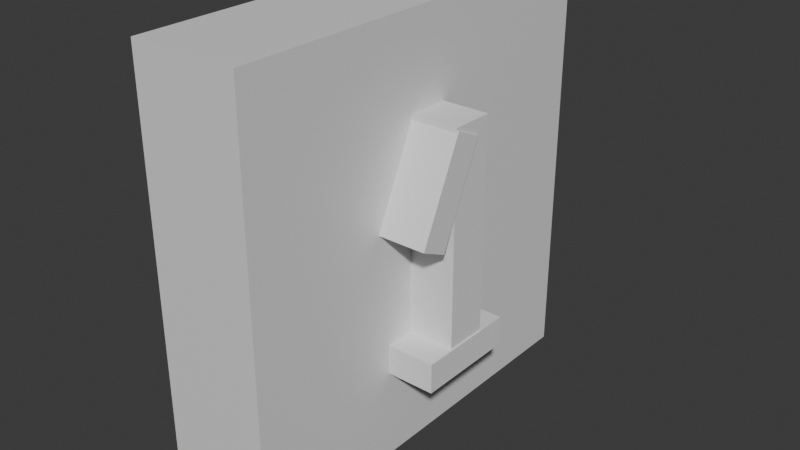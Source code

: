 # Source: number1.blend  (saved by Blender 4.3.34; exported with 4.5.12 LTS)
import bpy
from mathutils import Matrix  # noqa: F401  (used for matrix-valued properties, if any)

bpy.ops.wm.read_factory_settings(use_empty=True)
scene = bpy.context.scene
scene.name = 'Scene'

# ---- collections
col_collection = bpy.data.collections.new('Collection'); scene.collection.children.link(col_collection)

# ---- materials (node trees are filled in below, after node groups)
mat_material = bpy.data.materials.new('Material')
mat_material.alpha_threshold = 0.0
mat_material.roughness = 0.5
mat_material.line_color = (0.0, 0.0, 0.0, 1.0)

# ---- node groups
ng_smooth_by_angle = bpy.data.node_groups.new('Smooth by Angle', 'GeometryNodeTree')
_s = ng_smooth_by_angle.interface.new_socket(name='Mesh', in_out='OUTPUT', socket_type='NodeSocketGeometry')
_s = ng_smooth_by_angle.interface.new_socket(name='Mesh', in_out='INPUT', socket_type='NodeSocketGeometry')
_s = ng_smooth_by_angle.interface.new_socket(name='Angle', in_out='INPUT', socket_type='NodeSocketFloat')
_s.subtype = 'ANGLE'
_s.default_value = 0.5236
_s.min_value = 0.0
_s.max_value = 3.142
_s.description = 'Maximum face angle for smooth edges'
_s = ng_smooth_by_angle.interface.new_socket(name='Ignore Sharpness', in_out='INPUT', socket_type='NodeSocketBool')
_s.force_non_field = True
ng_smooth_by_angle.description = 'Set the sharpness of mesh edges based on the angle between the neighboring faces'
ng_smooth_by_angle.is_modifier = True
_N = ng_smooth_by_angle.nodes; _L = ng_smooth_by_angle.links
n0 = _N.new('GeometryNodeSetShadeSmooth'); n0.name = 'Set Shade Smooth'; n0.location = (120, -80)
n0.domain = 'EDGE'
n1 = _N.new('GeometryNodeSetShadeSmooth'); n1.name = 'Set Shade Smooth.001'; n1.location = (300, -80)
n2 = _N.new('NodeGroupOutput'); n2.name = 'Group Output'; n2.location = (480, -80)
n3 = _N.new('GeometryNodeInputMeshEdgeAngle'); n3.name = 'Edge Angle'; n3.location = (-440, -240)
n4 = _N.new('NodeGroupInput'); n4.name = 'Group Input'; n4.location = (-80, -80)
n5 = _N.new('GeometryNodeInputEdgeSmooth'); n5.name = 'Is Edge Smooth'; n5.location = (-260, -120)
n6 = _N.new('GeometryNodeInputShadeSmooth'); n6.name = 'Is Shade Smooth'; n6.location = (-440, -397)
n7 = _N.new('FunctionNodeCompare'); n7.name = 'Compare'; n7.location = (-260, -260)
n7.operation = 'LESS_EQUAL'
n7.inputs[6].default_value = (0.0, 0.0, 0.0, 0.0)
n7.inputs[7].default_value = (0.0, 0.0, 0.0, 0.0)
n8 = _N.new('FunctionNodeBooleanMath'); n8.name = 'Boolean Math.001'; n8.location = (-80, -260)
n9 = _N.new('NodeGroupInput'); n9.name = 'Group Input.001'; n9.location = (-440, -329)
n10 = _N.new('NodeGroupInput'); n10.name = 'Group Input.002'; n10.location = (-259, -189)
n11 = _N.new('FunctionNodeBooleanMath'); n11.name = 'Boolean Math'; n11.location = (-80, -149)
n11.operation = 'OR'
n12 = _N.new('FunctionNodeBooleanMath'); n12.name = 'Boolean Math.002'; n12.location = (-260, -380)
n12.operation = 'OR'
n13 = _N.new('NodeGroupInput'); n13.name = 'Group Input.003'; n13.location = (-440, -460)
_L.new(n3.outputs[0], n7.inputs[0])
_L.new(n1.outputs[0], n2.inputs[0])
_L.new(n9.outputs[1], n7.inputs[1])
_L.new(n7.outputs[0], n8.inputs[0])
_L.new(n4.outputs[0], n0.inputs[0])
_L.new(n0.outputs[0], n1.inputs[0])
_L.new(n8.outputs[0], n0.inputs[2])
_L.new(n10.outputs[2], n11.inputs[1])
_L.new(n5.outputs[0], n11.inputs[0])
_L.new(n11.outputs[0], n0.inputs[1])
_L.new(n13.outputs[2], n12.inputs[1])
_L.new(n6.outputs[0], n12.inputs[0])
_L.new(n12.outputs[0], n8.inputs[1])
n2.is_active_output = True
ng_smooth_by_angle_001 = bpy.data.node_groups.new('Smooth by Angle.001', 'GeometryNodeTree')
_s = ng_smooth_by_angle_001.interface.new_socket(name='Mesh', in_out='OUTPUT', socket_type='NodeSocketGeometry')
_s = ng_smooth_by_angle_001.interface.new_socket(name='Mesh', in_out='INPUT', socket_type='NodeSocketGeometry')
_s = ng_smooth_by_angle_001.interface.new_socket(name='Angle', in_out='INPUT', socket_type='NodeSocketFloat')
_s.subtype = 'ANGLE'
_s.default_value = 0.5236
_s.min_value = 0.0
_s.max_value = 3.142
_s.description = 'Maximum face angle for smooth edges'
_s = ng_smooth_by_angle_001.interface.new_socket(name='Ignore Sharpness', in_out='INPUT', socket_type='NodeSocketBool')
_s.force_non_field = True
ng_smooth_by_angle_001.description = 'Set the sharpness of mesh edges based on the angle between the neighboring faces'
ng_smooth_by_angle_001.is_modifier = True
_N = ng_smooth_by_angle_001.nodes; _L = ng_smooth_by_angle_001.links
n0 = _N.new('GeometryNodeSetShadeSmooth'); n0.name = 'Set Shade Smooth'; n0.location = (120, -80)
n0.domain = 'EDGE'
n1 = _N.new('GeometryNodeSetShadeSmooth'); n1.name = 'Set Shade Smooth.001'; n1.location = (300, -80)
n2 = _N.new('NodeGroupOutput'); n2.name = 'Group Output'; n2.location = (480, -80)
n3 = _N.new('GeometryNodeInputMeshEdgeAngle'); n3.name = 'Edge Angle'; n3.location = (-440, -240)
n4 = _N.new('NodeGroupInput'); n4.name = 'Group Input'; n4.location = (-80, -80)
n5 = _N.new('GeometryNodeInputEdgeSmooth'); n5.name = 'Is Edge Smooth'; n5.location = (-260, -120)
n6 = _N.new('GeometryNodeInputShadeSmooth'); n6.name = 'Is Shade Smooth'; n6.location = (-440, -397)
n7 = _N.new('FunctionNodeCompare'); n7.name = 'Compare'; n7.location = (-260, -260)
n7.operation = 'LESS_EQUAL'
n7.inputs[6].default_value = (0.0, 0.0, 0.0, 0.0)
n7.inputs[7].default_value = (0.0, 0.0, 0.0, 0.0)
n8 = _N.new('FunctionNodeBooleanMath'); n8.name = 'Boolean Math.001'; n8.location = (-80, -260)
n9 = _N.new('NodeGroupInput'); n9.name = 'Group Input.001'; n9.location = (-440, -329)
n10 = _N.new('NodeGroupInput'); n10.name = 'Group Input.002'; n10.location = (-259, -189)
n11 = _N.new('FunctionNodeBooleanMath'); n11.name = 'Boolean Math'; n11.location = (-80, -149)
n11.operation = 'OR'
n12 = _N.new('FunctionNodeBooleanMath'); n12.name = 'Boolean Math.002'; n12.location = (-260, -380)
n12.operation = 'OR'
n13 = _N.new('NodeGroupInput'); n13.name = 'Group Input.003'; n13.location = (-440, -460)
_L.new(n3.outputs[0], n7.inputs[0])
_L.new(n1.outputs[0], n2.inputs[0])
_L.new(n9.outputs[1], n7.inputs[1])
_L.new(n7.outputs[0], n8.inputs[0])
_L.new(n4.outputs[0], n0.inputs[0])
_L.new(n0.outputs[0], n1.inputs[0])
_L.new(n8.outputs[0], n0.inputs[2])
_L.new(n10.outputs[2], n11.inputs[1])
_L.new(n5.outputs[0], n11.inputs[0])
_L.new(n11.outputs[0], n0.inputs[1])
_L.new(n13.outputs[2], n12.inputs[1])
_L.new(n6.outputs[0], n12.inputs[0])
_L.new(n12.outputs[0], n8.inputs[1])
n2.is_active_output = True
ng_smooth_by_angle_002 = bpy.data.node_groups.new('Smooth by Angle.002', 'GeometryNodeTree')
_s = ng_smooth_by_angle_002.interface.new_socket(name='Mesh', in_out='OUTPUT', socket_type='NodeSocketGeometry')
_s = ng_smooth_by_angle_002.interface.new_socket(name='Mesh', in_out='INPUT', socket_type='NodeSocketGeometry')
_s = ng_smooth_by_angle_002.interface.new_socket(name='Angle', in_out='INPUT', socket_type='NodeSocketFloat')
_s.subtype = 'ANGLE'
_s.default_value = 0.5236
_s.min_value = 0.0
_s.max_value = 3.142
_s.description = 'Maximum face angle for smooth edges'
_s = ng_smooth_by_angle_002.interface.new_socket(name='Ignore Sharpness', in_out='INPUT', socket_type='NodeSocketBool')
_s.force_non_field = True
ng_smooth_by_angle_002.description = 'Set the sharpness of mesh edges based on the angle between the neighboring faces'
ng_smooth_by_angle_002.is_modifier = True
_N = ng_smooth_by_angle_002.nodes; _L = ng_smooth_by_angle_002.links
n0 = _N.new('GeometryNodeSetShadeSmooth'); n0.name = 'Set Shade Smooth'; n0.location = (120, -80)
n0.domain = 'EDGE'
n1 = _N.new('GeometryNodeSetShadeSmooth'); n1.name = 'Set Shade Smooth.001'; n1.location = (300, -80)
n2 = _N.new('NodeGroupOutput'); n2.name = 'Group Output'; n2.location = (480, -80)
n3 = _N.new('GeometryNodeInputMeshEdgeAngle'); n3.name = 'Edge Angle'; n3.location = (-440, -240)
n4 = _N.new('NodeGroupInput'); n4.name = 'Group Input'; n4.location = (-80, -80)
n5 = _N.new('GeometryNodeInputEdgeSmooth'); n5.name = 'Is Edge Smooth'; n5.location = (-260, -120)
n6 = _N.new('GeometryNodeInputShadeSmooth'); n6.name = 'Is Shade Smooth'; n6.location = (-440, -397)
n7 = _N.new('FunctionNodeCompare'); n7.name = 'Compare'; n7.location = (-260, -260)
n7.operation = 'LESS_EQUAL'
n7.inputs[6].default_value = (0.0, 0.0, 0.0, 0.0)
n7.inputs[7].default_value = (0.0, 0.0, 0.0, 0.0)
n8 = _N.new('FunctionNodeBooleanMath'); n8.name = 'Boolean Math.001'; n8.location = (-80, -260)
n9 = _N.new('NodeGroupInput'); n9.name = 'Group Input.001'; n9.location = (-440, -329)
n10 = _N.new('NodeGroupInput'); n10.name = 'Group Input.002'; n10.location = (-259, -189)
n11 = _N.new('FunctionNodeBooleanMath'); n11.name = 'Boolean Math'; n11.location = (-80, -149)
n11.operation = 'OR'
n12 = _N.new('FunctionNodeBooleanMath'); n12.name = 'Boolean Math.002'; n12.location = (-260, -380)
n12.operation = 'OR'
n13 = _N.new('NodeGroupInput'); n13.name = 'Group Input.003'; n13.location = (-440, -460)
_L.new(n3.outputs[0], n7.inputs[0])
_L.new(n1.outputs[0], n2.inputs[0])
_L.new(n9.outputs[1], n7.inputs[1])
_L.new(n7.outputs[0], n8.inputs[0])
_L.new(n4.outputs[0], n0.inputs[0])
_L.new(n0.outputs[0], n1.inputs[0])
_L.new(n8.outputs[0], n0.inputs[2])
_L.new(n10.outputs[2], n11.inputs[1])
_L.new(n5.outputs[0], n11.inputs[0])
_L.new(n11.outputs[0], n0.inputs[1])
_L.new(n13.outputs[2], n12.inputs[1])
_L.new(n6.outputs[0], n12.inputs[0])
_L.new(n12.outputs[0], n8.inputs[1])
n2.is_active_output = True

# ---- material node trees
mat_material.use_nodes = True; mat_material.node_tree.nodes.clear()
_N = mat_material.node_tree.nodes; _L = mat_material.node_tree.links
n0 = _N.new('ShaderNodeOutputMaterial'); n0.name = 'Material Output'; n0.location = (300, 300)
n1 = _N.new('ShaderNodeBsdfPrincipled'); n1.name = 'Principled BSDF'; n1.location = (10, 300)
n1.inputs[3].default_value = 1.45
_L.new(n1.outputs[0], n0.inputs[0])
n0.is_active_output = True

# ---- world
world_world = bpy.data.worlds.new('World'); scene.world = world_world
world_world.use_nodes = True; world_world.node_tree.nodes.clear()
_N = world_world.node_tree.nodes; _L = world_world.node_tree.links
n0 = _N.new('ShaderNodeOutputWorld'); n0.name = 'World Output'; n0.location = (300, 300)
n1 = _N.new('ShaderNodeBackground'); n1.name = 'Background'; n1.location = (10, 300)
n1.inputs[0].default_value = (0.05088, 0.05088, 0.05088, 1.0)
_L.new(n1.outputs[0], n0.inputs[0])
n0.is_active_output = True
world_world.color = (0.05088, 0.05088, 0.05088)
world_world.sun_shadow_jitter_overblur = 0.0

# ---- meshes
me_cube = bpy.data.meshes.new('Cube')
me_cube.from_pydata([(1.0, 1.0, 1.0), (1.0, 1.0, -1.0), (1.0, -1.0, 1.0), (1.0, -1.0, -1.0), (-1.0, 1.0, 1.0), (-1.0, 1.0, -1.0), (-1.0, -1.0, 1.0), (-1.0, -1.0, -1.0)], [], [(0, 4, 6, 2), (3, 2, 6, 7), (7, 6, 4, 5), (5, 1, 3, 7), (1, 0, 2, 3), (5, 4, 0, 1)])
me_cube.polygons.foreach_set('use_smooth', [True] * 6)
_uv = me_cube.uv_layers.new(name='UVMap')
_uv.uv.foreach_set('vector', [0.625, 0.5, 0.875, 0.5, 0.875, 0.75, 0.625, 0.75, 0.375, 0.75, 0.625, 0.75, 0.625, 1.0, 0.375, 1.0, 0.375, 0.0, 0.625, 0.0, 0.625, 0.25, 0.375, 0.25, 0.125, 0.5, 0.375, 0.5, 0.375, 0.75, 0.125, 0.75, 0.375, 0.5, 0.625, 0.5, 0.625, 0.75, 0.375, 0.75, 0.375, 0.25, 0.625, 0.25, 0.625, 0.5, 0.375, 0.5])
me_cube.materials.append(mat_material)
me_cube.use_mirror_vertex_groups = False
me_cube.update()
me_cube_002 = bpy.data.meshes.new('Cube.002')
me_cube_002.from_pydata([(-1.0, -1.0, -1.0), (-1.0, -1.0, 1.0), (-1.0, 1.0, -1.0), (-1.0, 1.0, 1.0), (1.0, -1.0, -1.0), (1.0, -1.0, 1.0), (1.0, 1.0, -1.0), (1.0, 1.0, 1.0)], [], [(0, 1, 3, 2), (2, 3, 7, 6), (6, 7, 5, 4), (4, 5, 1, 0), (2, 6, 4, 0), (7, 3, 1, 5)])
me_cube_002.polygons.foreach_set('use_smooth', [True] * 6)
_uv = me_cube_002.uv_layers.new(name='UVMap')
_uv.uv.foreach_set('vector', [0.375, 0.0, 0.625, 0.0, 0.625, 0.25, 0.375, 0.25, 0.375, 0.25, 0.625, 0.25, 0.625, 0.5, 0.375, 0.5, 0.375, 0.5, 0.625, 0.5, 0.625, 0.75, 0.375, 0.75, 0.375, 0.75, 0.625, 0.75, 0.625, 1.0, 0.375, 1.0, 0.125, 0.5, 0.375, 0.5, 0.375, 0.75, 0.125, 0.75, 0.625, 0.5, 0.875, 0.5, 0.875, 0.75, 0.625, 0.75])
me_cube_002.update()
me_cube_003 = bpy.data.meshes.new('Cube.003')
me_cube_003.from_pydata([(-1.0, -1.0, -1.0), (-1.0, -1.0, 1.0), (-1.0, 1.0, -1.0), (-1.0, 1.0, 1.0), (1.0, -1.0, -1.0), (1.0, -1.0, 1.0), (1.0, 1.0, -1.0), (1.0, 1.0, 1.0)], [], [(0, 1, 3, 2), (2, 3, 7, 6), (6, 7, 5, 4), (4, 5, 1, 0), (2, 6, 4, 0), (7, 3, 1, 5)])
me_cube_003.polygons.foreach_set('use_smooth', [True] * 6)
_uv = me_cube_003.uv_layers.new(name='UVMap')
_uv.uv.foreach_set('vector', [0.375, 0.0, 0.625, 0.0, 0.625, 0.25, 0.375, 0.25, 0.375, 0.25, 0.625, 0.25, 0.625, 0.5, 0.375, 0.5, 0.375, 0.5, 0.625, 0.5, 0.625, 0.75, 0.375, 0.75, 0.375, 0.75, 0.625, 0.75, 0.625, 1.0, 0.375, 1.0, 0.125, 0.5, 0.375, 0.5, 0.375, 0.75, 0.125, 0.75, 0.625, 0.5, 0.875, 0.5, 0.875, 0.75, 0.625, 0.75])
me_cube_003.update()
me_cube_006 = bpy.data.meshes.new('Cube.006')
me_cube_006.from_pydata([(-1.0, -1.0, -1.0), (-1.0, -1.0, 1.0), (-1.0, 1.0, -1.0), (-1.0, 1.0, 1.0), (1.0, -1.0, -1.0), (1.0, -1.0, 1.0), (1.0, 1.0, -1.0), (1.0, 1.0, 1.0)], [], [(0, 1, 3, 2), (2, 3, 7, 6), (6, 7, 5, 4), (4, 5, 1, 0), (2, 6, 4, 0), (7, 3, 1, 5)])
me_cube_006.polygons.foreach_set('use_smooth', [True] * 6)
_uv = me_cube_006.uv_layers.new(name='UVMap')
_uv.uv.foreach_set('vector', [0.375, 0.0, 0.625, 0.0, 0.625, 0.25, 0.375, 0.25, 0.375, 0.25, 0.625, 0.25, 0.625, 0.5, 0.375, 0.5, 0.375, 0.5, 0.625, 0.5, 0.625, 0.75, 0.375, 0.75, 0.375, 0.75, 0.625, 0.75, 0.625, 1.0, 0.375, 1.0, 0.125, 0.5, 0.375, 0.5, 0.375, 0.75, 0.125, 0.75, 0.625, 0.5, 0.875, 0.5, 0.875, 0.75, 0.625, 0.75])
me_cube_006.update()

# ---- objects
ob_cube = bpy.data.objects.new('Cube', me_cube)
ob_cube_002 = bpy.data.objects.new('Cube.002', me_cube_002)
ob_cube_001 = bpy.data.objects.new('Cube.001', me_cube_003)
ob_cube_003 = bpy.data.objects.new('Cube.003', me_cube_006)

# ---- transforms, parenting, visibility, modifiers, constraints
ob_cube.location = (0.0, 0.0, 0.0)
ob_cube.scale = (0.2585, 1.0, 1.0)
ob_cube.lock_rotations_4d = False
ob_cube.empty_display_type = 'ARROWS'
ob_cube.lineart.crease_threshold = 0.0
_m = ob_cube.modifiers.new('Smooth by Angle', 'NODES')
_m.node_group = ng_smooth_by_angle
_m.use_pin_to_last = True
_m.show_group_selector = False
ob_cube_002.location = (0.2715, -0.1358, 0.3093)
ob_cube_002.rotation_euler = (-0.4363, -0.0, 0.0)
ob_cube_002.scale = (0.2148, 0.07078, 0.244)
_m = ob_cube_002.modifiers.new('Smooth by Angle', 'NODES')
_m.node_group = ng_smooth_by_angle
_m.use_pin_to_last = True
_m.show_group_selector = False
ob_cube_001.location = (0.1802, 0.0, 0.0)
ob_cube_001.scale = (-0.2983, 0.1015, 0.571)
_m = ob_cube_001.modifiers.new('Smooth by Angle', 'NODES')
_m.node_group = ng_smooth_by_angle_001
_m.use_pin_to_last = True
_m.show_group_selector = False
ob_cube_003.location = (0.2715, 0.0, -0.5)
ob_cube_003.rotation_euler = (1.571, 0.0, 0.0)
ob_cube_003.scale = (0.2148, 0.07078, 0.244)
_m = ob_cube_003.modifiers.new('Smooth by Angle', 'NODES')
_m.node_group = ng_smooth_by_angle_002
_m.use_pin_to_last = True
_m.show_group_selector = False

# ---- collection membership
col_collection.objects.link(ob_cube)
col_collection.objects.link(ob_cube_002)
col_collection.objects.link(ob_cube_001)
col_collection.objects.link(ob_cube_003)

# ---- scene / render settings (as saved in the file)
scene.frame_start = 1; scene.frame_end = 250; scene.frame_set(1)
scene.render.engine = 'BLENDER_EEVEE_NEXT'
bpy.context.view_layer.update()

# ---- added for rendering (the .blend has no active camera and no usable light): camera, sun
cam_auto = bpy.data.cameras.new('AutoCamera')
cam_auto.lens = 50.0
cam_auto.sensor_width = 36.0
cam_auto.clip_end = 1000.0
ob_auto_camera = bpy.data.objects.new('AutoCamera', cam_auto)
scene.collection.objects.link(ob_auto_camera)
ob_auto_camera.location = (2.82002, -3.24738, 2.16492)
ob_auto_camera.rotation_euler = (1.09748, -7.21219e-08, 0.694738)
scene.camera = ob_auto_camera
light_auto_sun = bpy.data.lights.new('AutoSun', 'SUN')
light_auto_sun.energy = 3.0
light_auto_sun.angle = 0.0523599
ob_auto_sun = bpy.data.objects.new('AutoSun', light_auto_sun)
scene.collection.objects.link(ob_auto_sun)
ob_auto_sun.rotation_euler = (0.872665, 0.174533, 0.523599)
bpy.context.view_layer.update()
